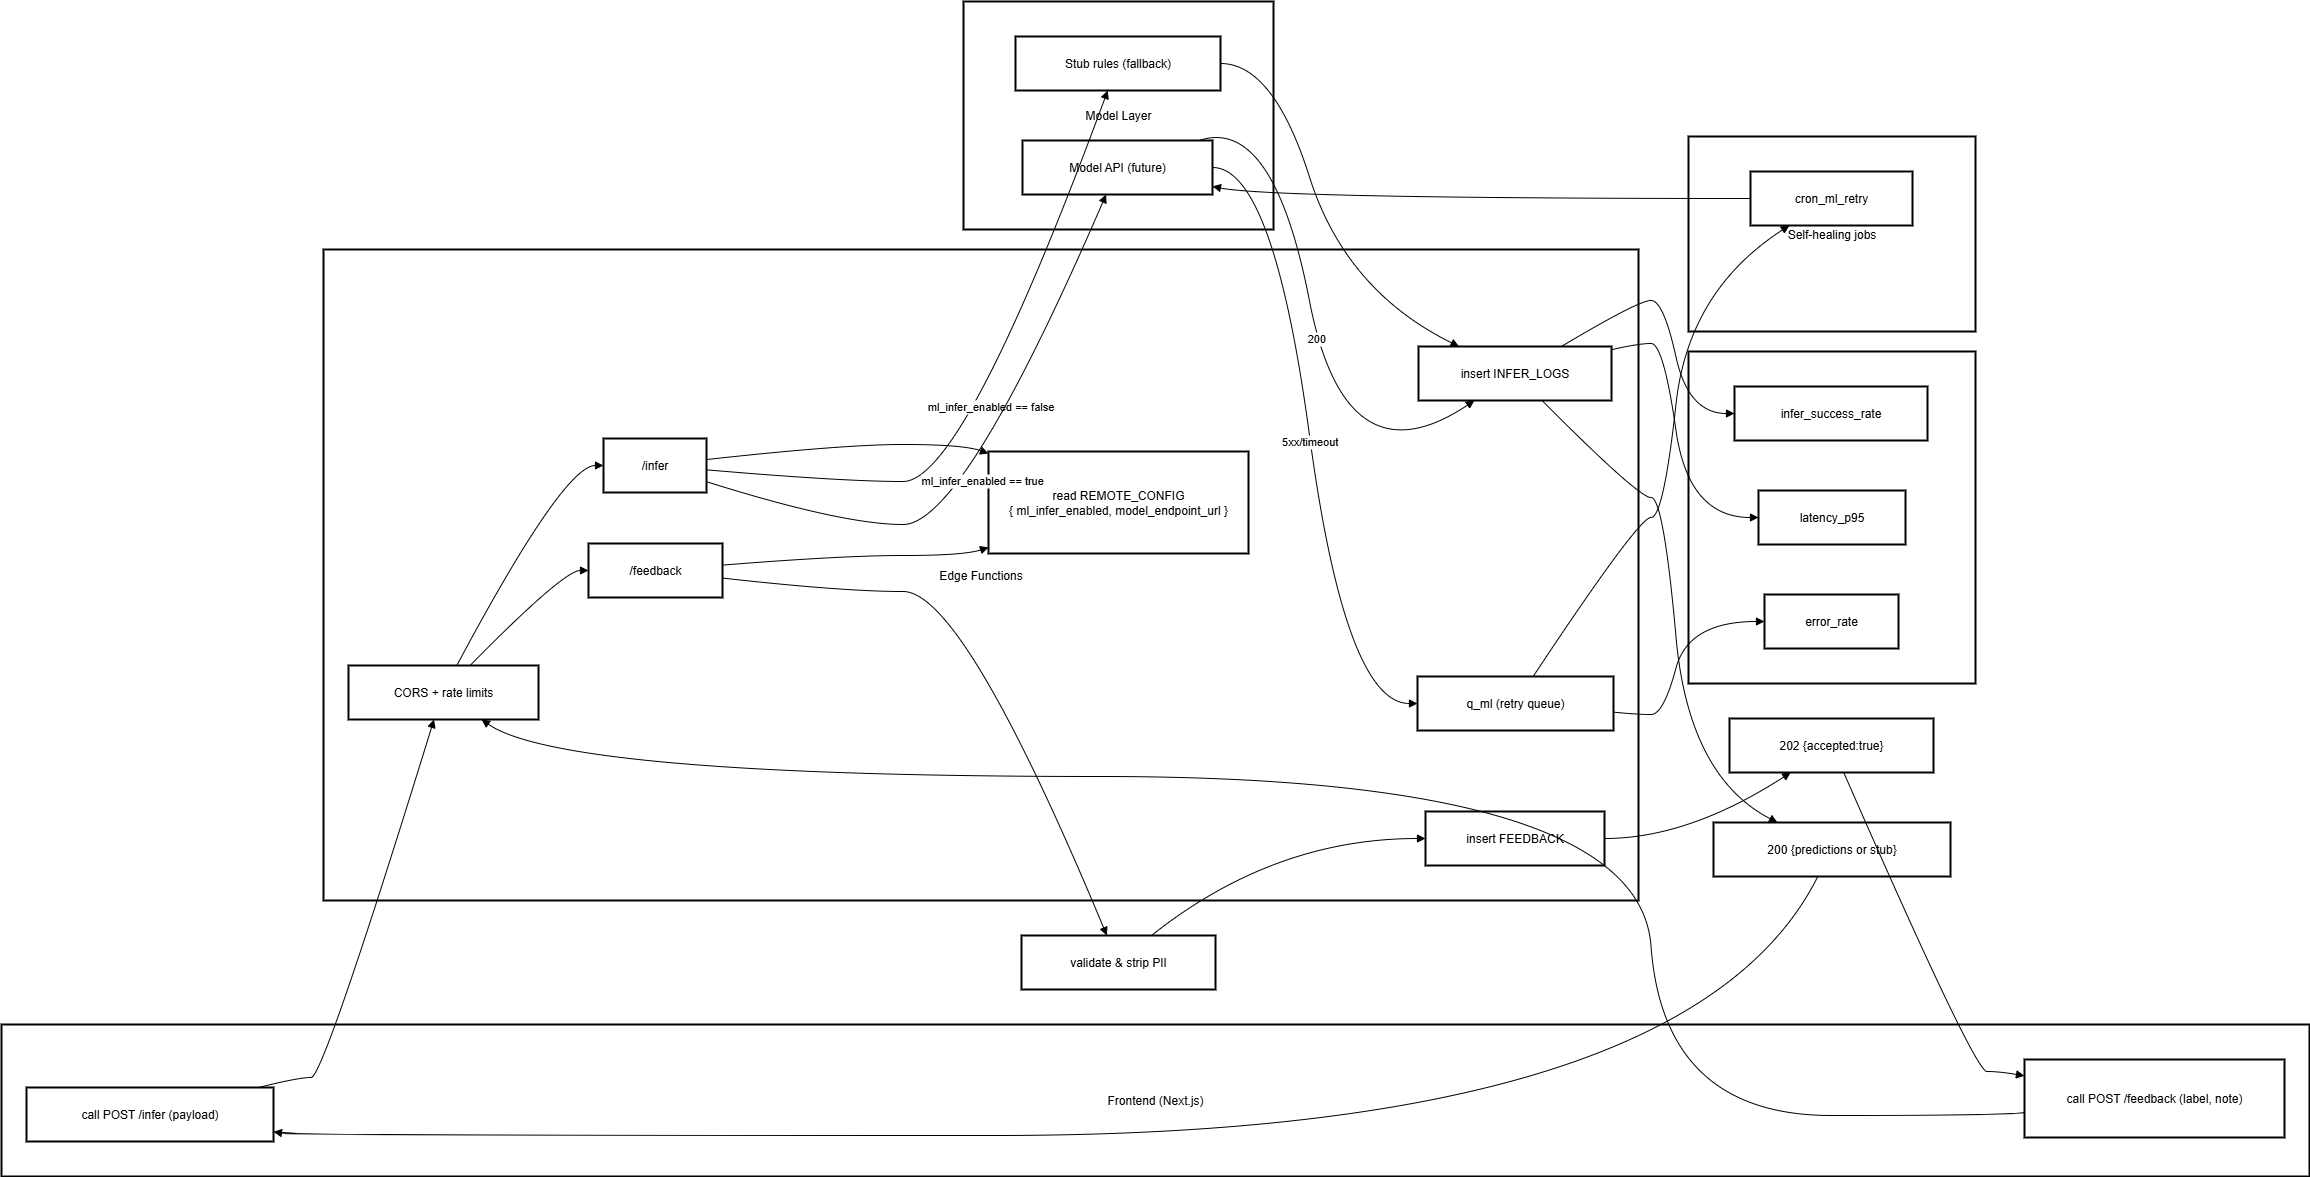

The diagram above was exported from draw.io. Its source (the exported page's mxGraphModel, read from the mxfile embedded in the PNG):
<mxGraphModel dx="695" dy="778" grid="1" gridSize="10" guides="1" tooltips="1" connect="1" arrows="1" fold="1" page="1" pageScale="1" pageWidth="850" pageHeight="1100" math="0" shadow="0">
  <root>
    <mxCell id="0" />
    <mxCell id="1" parent="0" />
    <mxCell id="t5CCxASwPcH8M801LqXn-1" value="Metrics" style="whiteSpace=wrap;strokeWidth=2;" vertex="1" parent="1">
      <mxGeometry x="1707" y="370" width="287" height="332" as="geometry" />
    </mxCell>
    <mxCell id="t5CCxASwPcH8M801LqXn-2" value="Self-healing jobs" style="whiteSpace=wrap;strokeWidth=2;" vertex="1" parent="1">
      <mxGeometry x="1707" y="155" width="287" height="195" as="geometry" />
    </mxCell>
    <mxCell id="t5CCxASwPcH8M801LqXn-3" value="Model Layer" style="whiteSpace=wrap;strokeWidth=2;" vertex="1" parent="1">
      <mxGeometry x="982" y="20" width="310" height="228" as="geometry" />
    </mxCell>
    <mxCell id="t5CCxASwPcH8M801LqXn-4" value="Edge Functions" style="whiteSpace=wrap;strokeWidth=2;" vertex="1" parent="1">
      <mxGeometry x="342" y="268" width="1315" height="651" as="geometry" />
    </mxCell>
    <mxCell id="t5CCxASwPcH8M801LqXn-5" value="Frontend (Next.js)" style="whiteSpace=wrap;strokeWidth=2;" vertex="1" parent="1">
      <mxGeometry x="20" y="1043" width="2308" height="152" as="geometry" />
    </mxCell>
    <mxCell id="t5CCxASwPcH8M801LqXn-6" value="call POST /infer (payload)" style="whiteSpace=wrap;strokeWidth=2;" vertex="1" parent="1">
      <mxGeometry x="45" y="1106" width="247" height="54" as="geometry" />
    </mxCell>
    <mxCell id="t5CCxASwPcH8M801LqXn-7" value="call POST /feedback (label, note)" style="whiteSpace=wrap;strokeWidth=2;" vertex="1" parent="1">
      <mxGeometry x="2043" y="1078" width="260" height="78" as="geometry" />
    </mxCell>
    <mxCell id="t5CCxASwPcH8M801LqXn-8" value="CORS + rate limits" style="whiteSpace=wrap;strokeWidth=2;" vertex="1" parent="1">
      <mxGeometry x="367" y="684" width="190" height="54" as="geometry" />
    </mxCell>
    <mxCell id="t5CCxASwPcH8M801LqXn-9" value="/infer" style="whiteSpace=wrap;strokeWidth=2;" vertex="1" parent="1">
      <mxGeometry x="622" y="457" width="103" height="54" as="geometry" />
    </mxCell>
    <mxCell id="t5CCxASwPcH8M801LqXn-10" value="/feedback" style="whiteSpace=wrap;strokeWidth=2;" vertex="1" parent="1">
      <mxGeometry x="607" y="562" width="134" height="54" as="geometry" />
    </mxCell>
    <mxCell id="t5CCxASwPcH8M801LqXn-11" value="read REMOTE_CONFIG&#10;{ ml_infer_enabled, model_endpoint_url }" style="whiteSpace=wrap;strokeWidth=2;" vertex="1" parent="1">
      <mxGeometry x="1007" y="470" width="260" height="102" as="geometry" />
    </mxCell>
    <mxCell id="t5CCxASwPcH8M801LqXn-12" value="q_ml (retry queue)" style="whiteSpace=wrap;strokeWidth=2;" vertex="1" parent="1">
      <mxGeometry x="1436" y="695" width="196" height="54" as="geometry" />
    </mxCell>
    <mxCell id="t5CCxASwPcH8M801LqXn-13" value="insert INFER_LOGS" style="whiteSpace=wrap;strokeWidth=2;" vertex="1" parent="1">
      <mxGeometry x="1437" y="365" width="193" height="54" as="geometry" />
    </mxCell>
    <mxCell id="t5CCxASwPcH8M801LqXn-14" value="insert FEEDBACK" style="whiteSpace=wrap;strokeWidth=2;" vertex="1" parent="1">
      <mxGeometry x="1444" y="830" width="179" height="54" as="geometry" />
    </mxCell>
    <mxCell id="t5CCxASwPcH8M801LqXn-15" value="Stub rules (fallback)" style="whiteSpace=wrap;strokeWidth=2;" vertex="1" parent="1">
      <mxGeometry x="1034" y="55" width="205" height="54" as="geometry" />
    </mxCell>
    <mxCell id="t5CCxASwPcH8M801LqXn-16" value="Model API (future)" style="whiteSpace=wrap;strokeWidth=2;" vertex="1" parent="1">
      <mxGeometry x="1041" y="159" width="190" height="54" as="geometry" />
    </mxCell>
    <mxCell id="t5CCxASwPcH8M801LqXn-17" value="cron_ml_retry" style="whiteSpace=wrap;strokeWidth=2;" vertex="1" parent="1">
      <mxGeometry x="1769" y="190" width="162" height="54" as="geometry" />
    </mxCell>
    <mxCell id="t5CCxASwPcH8M801LqXn-18" value="infer_success_rate" style="whiteSpace=wrap;strokeWidth=2;" vertex="1" parent="1">
      <mxGeometry x="1753" y="405" width="193" height="54" as="geometry" />
    </mxCell>
    <mxCell id="t5CCxASwPcH8M801LqXn-19" value="latency_p95" style="whiteSpace=wrap;strokeWidth=2;" vertex="1" parent="1">
      <mxGeometry x="1777" y="509" width="147" height="54" as="geometry" />
    </mxCell>
    <mxCell id="t5CCxASwPcH8M801LqXn-20" value="error_rate" style="whiteSpace=wrap;strokeWidth=2;" vertex="1" parent="1">
      <mxGeometry x="1783" y="613" width="134" height="54" as="geometry" />
    </mxCell>
    <mxCell id="t5CCxASwPcH8M801LqXn-21" value="validate &amp; strip PII" style="whiteSpace=wrap;strokeWidth=2;" vertex="1" parent="1">
      <mxGeometry x="1040" y="954" width="194" height="54" as="geometry" />
    </mxCell>
    <mxCell id="t5CCxASwPcH8M801LqXn-22" value="200 {predictions or stub}" style="whiteSpace=wrap;strokeWidth=2;" vertex="1" parent="1">
      <mxGeometry x="1732" y="841" width="237" height="54" as="geometry" />
    </mxCell>
    <mxCell id="t5CCxASwPcH8M801LqXn-23" value="202 {accepted:true}" style="whiteSpace=wrap;strokeWidth=2;" vertex="1" parent="1">
      <mxGeometry x="1748" y="737" width="204" height="54" as="geometry" />
    </mxCell>
    <mxCell id="t5CCxASwPcH8M801LqXn-24" value="" style="curved=1;startArrow=none;endArrow=block;exitX=0.94;exitY=0;entryX=0.45;entryY=1;rounded=0;" edge="1" parent="1" source="t5CCxASwPcH8M801LqXn-6" target="t5CCxASwPcH8M801LqXn-8">
      <mxGeometry relative="1" as="geometry">
        <Array as="points">
          <mxPoint x="317" y="1096" />
          <mxPoint x="342" y="1096" />
        </Array>
      </mxGeometry>
    </mxCell>
    <mxCell id="t5CCxASwPcH8M801LqXn-25" value="" style="curved=1;startArrow=none;endArrow=block;exitX=0.57;exitY=0;entryX=0;entryY=0.5;rounded=0;" edge="1" parent="1" source="t5CCxASwPcH8M801LqXn-8" target="t5CCxASwPcH8M801LqXn-9">
      <mxGeometry relative="1" as="geometry">
        <Array as="points">
          <mxPoint x="582" y="484" />
        </Array>
      </mxGeometry>
    </mxCell>
    <mxCell id="t5CCxASwPcH8M801LqXn-26" value="" style="curved=1;startArrow=none;endArrow=block;exitX=1;exitY=0.39;entryX=0;entryY=0.02;rounded=0;" edge="1" parent="1" source="t5CCxASwPcH8M801LqXn-9" target="t5CCxASwPcH8M801LqXn-11">
      <mxGeometry relative="1" as="geometry">
        <Array as="points">
          <mxPoint x="861" y="463" />
          <mxPoint x="982" y="463" />
        </Array>
      </mxGeometry>
    </mxCell>
    <mxCell id="t5CCxASwPcH8M801LqXn-27" value="ml_infer_enabled == false" style="curved=1;startArrow=none;endArrow=block;exitX=1;exitY=0.58;entryX=0.45;entryY=1;rounded=0;" edge="1" parent="1" source="t5CCxASwPcH8M801LqXn-9" target="t5CCxASwPcH8M801LqXn-15">
      <mxGeometry relative="1" as="geometry">
        <Array as="points">
          <mxPoint x="861" y="500" />
          <mxPoint x="982" y="500" />
        </Array>
      </mxGeometry>
    </mxCell>
    <mxCell id="t5CCxASwPcH8M801LqXn-28" value="" style="curved=1;startArrow=none;endArrow=block;exitX=1;exitY=0.5;entryX=0.21;entryY=0;rounded=0;" edge="1" parent="1" source="t5CCxASwPcH8M801LqXn-15" target="t5CCxASwPcH8M801LqXn-13">
      <mxGeometry relative="1" as="geometry">
        <Array as="points">
          <mxPoint x="1292" y="82" />
          <mxPoint x="1364" y="309" />
        </Array>
      </mxGeometry>
    </mxCell>
    <mxCell id="t5CCxASwPcH8M801LqXn-29" value="ml_infer_enabled == true" style="curved=1;startArrow=none;endArrow=block;exitX=1;exitY=0.8;entryX=0.44;entryY=1;rounded=0;" edge="1" parent="1" source="t5CCxASwPcH8M801LqXn-9" target="t5CCxASwPcH8M801LqXn-16">
      <mxGeometry relative="1" as="geometry">
        <Array as="points">
          <mxPoint x="861" y="543" />
          <mxPoint x="982" y="543" />
        </Array>
      </mxGeometry>
    </mxCell>
    <mxCell id="t5CCxASwPcH8M801LqXn-30" value="200" style="curved=1;startArrow=none;endArrow=block;exitX=0.93;exitY=0;entryX=0.29;entryY=1;rounded=0;" edge="1" parent="1" source="t5CCxASwPcH8M801LqXn-16" target="t5CCxASwPcH8M801LqXn-13">
      <mxGeometry relative="1" as="geometry">
        <Array as="points">
          <mxPoint x="1292" y="134" />
          <mxPoint x="1364" y="505" />
        </Array>
      </mxGeometry>
    </mxCell>
    <mxCell id="t5CCxASwPcH8M801LqXn-31" value="5xx/timeout" style="curved=1;startArrow=none;endArrow=block;exitX=1;exitY=0.5;entryX=0;entryY=0.5;rounded=0;" edge="1" parent="1" source="t5CCxASwPcH8M801LqXn-16" target="t5CCxASwPcH8M801LqXn-12">
      <mxGeometry relative="1" as="geometry">
        <Array as="points">
          <mxPoint x="1292" y="186" />
          <mxPoint x="1364" y="722" />
        </Array>
      </mxGeometry>
    </mxCell>
    <mxCell id="t5CCxASwPcH8M801LqXn-32" value="" style="curved=1;startArrow=none;endArrow=block;exitX=0.59;exitY=0;entryX=0.24;entryY=1;rounded=0;" edge="1" parent="1" source="t5CCxASwPcH8M801LqXn-12" target="t5CCxASwPcH8M801LqXn-17">
      <mxGeometry relative="1" as="geometry">
        <Array as="points">
          <mxPoint x="1657" y="536" />
          <mxPoint x="1682" y="536" />
          <mxPoint x="1707" y="309" />
        </Array>
      </mxGeometry>
    </mxCell>
    <mxCell id="t5CCxASwPcH8M801LqXn-33" value="" style="curved=1;startArrow=none;endArrow=block;exitX=0;exitY=0.5;entryX=1;entryY=0.85;rounded=0;" edge="1" parent="1" source="t5CCxASwPcH8M801LqXn-17" target="t5CCxASwPcH8M801LqXn-16">
      <mxGeometry relative="1" as="geometry">
        <Array as="points">
          <mxPoint x="1292" y="217" />
        </Array>
      </mxGeometry>
    </mxCell>
    <mxCell id="t5CCxASwPcH8M801LqXn-34" value="" style="curved=1;startArrow=none;endArrow=block;exitX=0.74;exitY=0;entryX=0;entryY=0.5;rounded=0;" edge="1" parent="1" source="t5CCxASwPcH8M801LqXn-13" target="t5CCxASwPcH8M801LqXn-18">
      <mxGeometry relative="1" as="geometry">
        <Array as="points">
          <mxPoint x="1657" y="319" />
          <mxPoint x="1682" y="319" />
          <mxPoint x="1707" y="432" />
        </Array>
      </mxGeometry>
    </mxCell>
    <mxCell id="t5CCxASwPcH8M801LqXn-35" value="" style="curved=1;startArrow=none;endArrow=block;exitX=1;exitY=0.06;entryX=0;entryY=0.5;rounded=0;" edge="1" parent="1" source="t5CCxASwPcH8M801LqXn-13" target="t5CCxASwPcH8M801LqXn-19">
      <mxGeometry relative="1" as="geometry">
        <Array as="points">
          <mxPoint x="1657" y="362" />
          <mxPoint x="1682" y="362" />
          <mxPoint x="1707" y="536" />
        </Array>
      </mxGeometry>
    </mxCell>
    <mxCell id="t5CCxASwPcH8M801LqXn-36" value="" style="curved=1;startArrow=none;endArrow=block;exitX=1;exitY=0.66;entryX=0;entryY=0.5;rounded=0;" edge="1" parent="1" source="t5CCxASwPcH8M801LqXn-12" target="t5CCxASwPcH8M801LqXn-20">
      <mxGeometry relative="1" as="geometry">
        <Array as="points">
          <mxPoint x="1657" y="733" />
          <mxPoint x="1682" y="733" />
          <mxPoint x="1707" y="640" />
        </Array>
      </mxGeometry>
    </mxCell>
    <mxCell id="t5CCxASwPcH8M801LqXn-37" value="" style="curved=1;startArrow=none;endArrow=block;exitX=0;exitY=0.68;entryX=0.7;entryY=1;rounded=0;" edge="1" parent="1" source="t5CCxASwPcH8M801LqXn-7" target="t5CCxASwPcH8M801LqXn-8">
      <mxGeometry relative="1" as="geometry">
        <Array as="points">
          <mxPoint x="2018" y="1134" />
          <mxPoint x="1682" y="1134" />
          <mxPoint x="1657" y="795" />
          <mxPoint x="582" y="795" />
        </Array>
      </mxGeometry>
    </mxCell>
    <mxCell id="t5CCxASwPcH8M801LqXn-38" value="" style="curved=1;startArrow=none;endArrow=block;exitX=0.64;exitY=0;entryX=0;entryY=0.5;rounded=0;" edge="1" parent="1" source="t5CCxASwPcH8M801LqXn-8" target="t5CCxASwPcH8M801LqXn-10">
      <mxGeometry relative="1" as="geometry">
        <Array as="points">
          <mxPoint x="582" y="589" />
        </Array>
      </mxGeometry>
    </mxCell>
    <mxCell id="t5CCxASwPcH8M801LqXn-39" value="" style="curved=1;startArrow=none;endArrow=block;exitX=1;exitY=0.4;entryX=0;entryY=0.94;rounded=0;" edge="1" parent="1" source="t5CCxASwPcH8M801LqXn-10" target="t5CCxASwPcH8M801LqXn-11">
      <mxGeometry relative="1" as="geometry">
        <Array as="points">
          <mxPoint x="861" y="574" />
          <mxPoint x="982" y="574" />
        </Array>
      </mxGeometry>
    </mxCell>
    <mxCell id="t5CCxASwPcH8M801LqXn-40" value="" style="curved=1;startArrow=none;endArrow=block;exitX=1;exitY=0.64;entryX=0.44;entryY=0;rounded=0;" edge="1" parent="1" source="t5CCxASwPcH8M801LqXn-10" target="t5CCxASwPcH8M801LqXn-21">
      <mxGeometry relative="1" as="geometry">
        <Array as="points">
          <mxPoint x="861" y="610" />
          <mxPoint x="982" y="610" />
        </Array>
      </mxGeometry>
    </mxCell>
    <mxCell id="t5CCxASwPcH8M801LqXn-41" value="" style="curved=1;startArrow=none;endArrow=block;exitX=0.67;exitY=0;entryX=0;entryY=0.5;rounded=0;" edge="1" parent="1" source="t5CCxASwPcH8M801LqXn-21" target="t5CCxASwPcH8M801LqXn-14">
      <mxGeometry relative="1" as="geometry">
        <Array as="points">
          <mxPoint x="1292" y="857" />
        </Array>
      </mxGeometry>
    </mxCell>
    <mxCell id="t5CCxASwPcH8M801LqXn-42" value="" style="curved=1;startArrow=none;endArrow=block;exitX=0.64;exitY=1;entryX=0.27;entryY=0;rounded=0;" edge="1" parent="1" source="t5CCxASwPcH8M801LqXn-13" target="t5CCxASwPcH8M801LqXn-22">
      <mxGeometry relative="1" as="geometry">
        <Array as="points">
          <mxPoint x="1657" y="516" />
          <mxPoint x="1682" y="516" />
          <mxPoint x="1707" y="795" />
        </Array>
      </mxGeometry>
    </mxCell>
    <mxCell id="t5CCxASwPcH8M801LqXn-43" value="" style="curved=1;startArrow=none;endArrow=block;exitX=1;exitY=0.5;entryX=0.3;entryY=1;rounded=0;" edge="1" parent="1" source="t5CCxASwPcH8M801LqXn-14" target="t5CCxASwPcH8M801LqXn-23">
      <mxGeometry relative="1" as="geometry">
        <Array as="points">
          <mxPoint x="1707" y="857" />
        </Array>
      </mxGeometry>
    </mxCell>
    <mxCell id="t5CCxASwPcH8M801LqXn-44" value="" style="curved=1;startArrow=none;endArrow=block;exitX=0.44;exitY=1;entryX=1;entryY=0.82;rounded=0;" edge="1" parent="1" source="t5CCxASwPcH8M801LqXn-22" target="t5CCxASwPcH8M801LqXn-6">
      <mxGeometry relative="1" as="geometry">
        <Array as="points">
          <mxPoint x="1707" y="1154" />
          <mxPoint x="317" y="1154" />
        </Array>
      </mxGeometry>
    </mxCell>
    <mxCell id="t5CCxASwPcH8M801LqXn-45" value="" style="curved=1;startArrow=none;endArrow=block;exitX=0.56;exitY=1;entryX=0;entryY=0.21;rounded=0;" edge="1" parent="1" source="t5CCxASwPcH8M801LqXn-23" target="t5CCxASwPcH8M801LqXn-7">
      <mxGeometry relative="1" as="geometry">
        <Array as="points">
          <mxPoint x="1993" y="1090" />
          <mxPoint x="2018" y="1090" />
        </Array>
      </mxGeometry>
    </mxCell>
  </root>
</mxGraphModel>